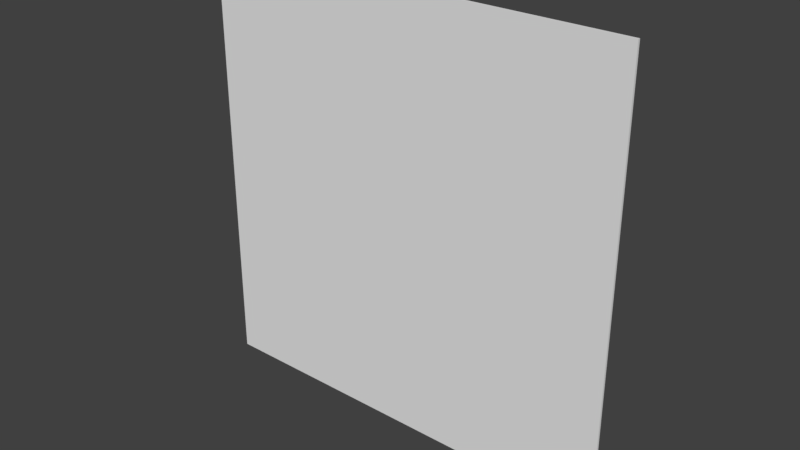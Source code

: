 # Source: quad.blend  (saved by Blender 2.79.0; exported with 4.5.12 LTS)
import bpy
from mathutils import Matrix  # noqa: F401  (used for matrix-valued properties, if any)

bpy.ops.wm.read_factory_settings(use_empty=True)
scene = bpy.context.scene
scene.name = 'Scene'

# ---- collections
col_collection_1 = bpy.data.collections.new('Collection 1'); scene.collection.children.link(col_collection_1)

# ---- world
world_world = bpy.data.worlds.new('World'); scene.world = world_world
world_world.color = (0.05088, 0.05088, 0.05088)
world_world.use_sun_shadow = False
world_world.sun_shadow_jitter_overblur = 0.0
world_world.cycles.sampling_method = 'MANUAL'

# ---- meshes
me_quad = bpy.data.meshes.new('Quad')
me_quad.from_pydata([(-0.5, -0.5, 0.0), (0.5, -0.5, 0.0), (-0.5, 0.5, 0.0), (0.5, 0.5, 0.0), (-0.5, -0.5, 0.005501), (0.5, -0.5, 0.005501), (-0.5, 0.5, 0.005501), (0.5, 0.5, 0.005501)], [], [(0, 1, 3, 2), (4, 6, 7, 5), (3, 7, 6, 2), (0, 4, 5, 1), (1, 5, 7, 3), (2, 6, 4, 0)])
me_quad.use_remesh_preserve_volume = False
me_quad.use_remesh_preserve_attributes = False
me_quad.use_mirror_vertex_groups = False
me_quad.update()

# ---- objects
ob_quad = bpy.data.objects.new('Quad', me_quad)

# ---- transforms, parenting, visibility, modifiers, constraints
ob_quad.location = (0.0, 0.0, 0.0)
ob_quad.rotation_euler = (1.571, -0.0, -0.0)
ob_quad.lineart.crease_threshold = 0.0

# ---- collection membership
col_collection_1.objects.link(ob_quad)

# ---- scene / render settings (as saved in the file)
scene.frame_start = 1; scene.frame_end = 250; scene.frame_set(1)
scene.render.engine = 'BLENDER_EEVEE_NEXT'
scene.render.resolution_percentage = 50
scene.render.dither_intensity = 0.0
scene.cycles.use_denoising = False
scene.cycles.samples = 128
scene.cycles.sampling_pattern = 'TABULATED_SOBOL'
scene.cycles.use_adaptive_sampling = False
scene.cycles.use_light_tree = False
scene.cycles.blur_glossy = 0.0
scene.cycles.sample_clamp_indirect = 0.0
scene.view_settings.view_transform = 'Standard'
bpy.context.view_layer.update()

# ---- added for rendering (the .blend has no active camera and no usable light): camera, sun
cam_auto = bpy.data.cameras.new('AutoCamera')
cam_auto.lens = 50.0
cam_auto.sensor_width = 36.0
cam_auto.clip_end = 1000.0
ob_auto_camera = bpy.data.objects.new('AutoCamera', cam_auto)
scene.collection.objects.link(ob_auto_camera)
ob_auto_camera.location = (1.30848, -1.57292, 1.04678)
ob_auto_camera.rotation_euler = (1.09748, -7.21219e-08, 0.694738)
scene.camera = ob_auto_camera
light_auto_sun = bpy.data.lights.new('AutoSun', 'SUN')
light_auto_sun.energy = 3.0
light_auto_sun.angle = 0.0523599
ob_auto_sun = bpy.data.objects.new('AutoSun', light_auto_sun)
scene.collection.objects.link(ob_auto_sun)
ob_auto_sun.rotation_euler = (0.872665, 0.174533, 0.523599)
bpy.context.view_layer.update()
